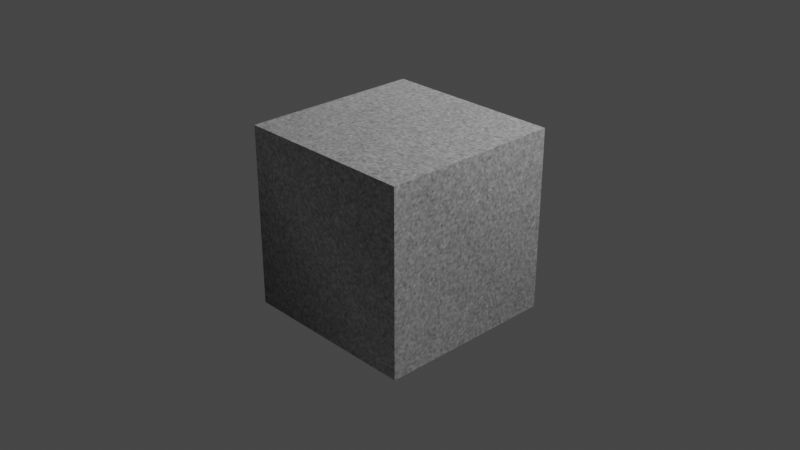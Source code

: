 # Source: uv_test_cube.blend  (saved by Blender 2.82.7; exported with 4.5.12 LTS)
import bpy
from mathutils import Matrix  # noqa: F401  (used for matrix-valued properties, if any)

bpy.ops.wm.read_factory_settings(use_empty=True)
scene = bpy.context.scene
scene.name = 'Scene'

# ---- collections
col_collection = bpy.data.collections.new('Collection'); scene.collection.children.link(col_collection)

# ---- images (referenced by path relative to the original .blend; pixels are not part of the script)
import os
ASSET_DIR = os.environ.get("B2B_ASSET_DIR", "")  # directory of the original .blend (textures are referenced by path, not embedded)
HERE = os.path.dirname(os.path.abspath(__file__))  # packed textures are extracted next to this script under _unpacked/

def load_image(name, relpath, width, height, colorspace="sRGB"):
    """Load a texture the original file referenced (path relative to the .blend, or extracted next to this script)."""
    p = next((c for c in (os.path.join(HERE, relpath), os.path.join(ASSET_DIR, relpath)) if relpath and os.path.exists(c)), "")
    if p:
        img = bpy.data.images.load(p, check_existing=True)
        img.name = name
    else:  # same state as the original file: an image datablock whose file is absent (Cycles renders it pink)
        img = bpy.data.images.new(name, width, height)
        img.source = "FILE"
        img.filepath = "//" + (relpath or name)
    img.colorspace_settings.name = colorspace
    return img
img_iron_texture62_jpg = load_image('iron_texture62.jpg', '_unpacked/iron_texture62.1716eef6.jpg', 400, 400, 'sRGB')

# ---- materials (node trees are filled in below, after node groups)
mat_material = bpy.data.materials.new('Material')
mat_material.alpha_threshold = 0.0
mat_material.use_transparent_shadow = False
mat_material.line_color = (0.0, 0.0, 0.0, 1.0)

# ---- material node trees
mat_material.use_nodes = True; mat_material.node_tree.nodes.clear()
_N = mat_material.node_tree.nodes; _L = mat_material.node_tree.links
n0 = _N.new('ShaderNodeOutputMaterial'); n0.name = 'Material Output'; n0.location = (300, 300)
n1 = _N.new('ShaderNodeBsdfPrincipled'); n1.name = 'Principled BSDF'; n1.location = (10, 300)
n1.distribution = 'GGX'
n1.subsurface_method = 'BURLEY'
n1.inputs[2].default_value = 0.4
n1.inputs[3].default_value = 1.45
n1.inputs[27].default_value = (0.0, 0.0, 0.0, 1.0)
n1.inputs[28].default_value = 1.0
n2 = _N.new('ShaderNodeTexImage'); n2.name = 'Image Texture'; n2.location = (-371, 209)
n2.image = img_iron_texture62_jpg
_L.new(n1.outputs[0], n0.inputs[0])
_L.new(n2.outputs[0], n1.inputs[0])
n0.is_active_output = True

# ---- world
world_world = bpy.data.worlds.new('World'); scene.world = world_world
world_world.use_nodes = True; world_world.node_tree.nodes.clear()
_N = world_world.node_tree.nodes; _L = world_world.node_tree.links
n0 = _N.new('ShaderNodeOutputWorld'); n0.name = 'World Output'; n0.location = (300, 300)
n1 = _N.new('ShaderNodeBackground'); n1.name = 'Background'; n1.location = (10, 300)
n1.inputs[0].default_value = (0.05088, 0.05088, 0.05088, 1.0)
_L.new(n1.outputs[0], n0.inputs[0])
n0.is_active_output = True
world_world.color = (0.05088, 0.05088, 0.05088)
world_world.use_sun_shadow = False
world_world.sun_shadow_jitter_overblur = 0.0

# ---- cameras
cam_camera = bpy.data.cameras.new('Camera')
cam_camera.clip_end = 100.0
cam_camera.ortho_scale = 7.314

# ---- lights
light_light = bpy.data.lights.new('Light', 'POINT')
light_light.transmission_factor = 0.0
light_light.energy = 1000.0
light_light.shadow_soft_size = 0.1
light_light.shadow_maximum_resolution = 0.006
light_light.use_absolute_resolution = True

# ---- meshes
me_cube = bpy.data.meshes.new('Cube')
me_cube.from_pydata([(1.0, 1.0, 1.0), (1.0, 1.0, -1.0), (1.0, -1.0, 1.0), (1.0, -1.0, -1.0), (-1.0, 1.0, 1.0), (-1.0, 1.0, -1.0), (-1.0, -1.0, 1.0), (-1.0, -1.0, -1.0)], [], [(0, 4, 6, 2), (3, 2, 6, 7), (7, 6, 4, 5), (5, 1, 3, 7), (1, 0, 2, 3), (5, 4, 0, 1)])
_uv = me_cube.uv_layers.new(name='UVMap')
_uv.uv.foreach_set('vector', [0.4033, 0.5725, 0.2182, 0.7491, 0.04163, 0.564, 0.2267, 0.3874, 0.4118, 0.2109, 0.2267, 0.3874, 0.05016, 0.2024, 0.2352, 0.02579, 0.9415, 0.7661, 0.7564, 0.9427, 0.5798, 0.7576, 0.7649, 0.5811, 0.7735, 0.2194, 0.5884, 0.396, 0.4118, 0.2109, 0.5969, 0.03431, 0.5884, 0.396, 0.4033, 0.5725, 0.2267, 0.3874, 0.4118, 0.2109, 0.7649, 0.5811, 0.5798, 0.7576, 0.4033, 0.5725, 0.5884, 0.396])
me_cube.materials.append(mat_material)
me_cube.use_remesh_preserve_volume = False
me_cube.use_remesh_preserve_attributes = False
me_cube.use_mirror_vertex_groups = False
me_cube.update()

# ---- objects
ob_cube = bpy.data.objects.new('Cube', me_cube)
ob_light = bpy.data.objects.new('Light', light_light)
ob_camera = bpy.data.objects.new('Camera', cam_camera)

# ---- transforms, parenting, visibility, modifiers, constraints
ob_cube.location = (0.0, 0.0, 0.0)
ob_cube.lock_rotations_4d = False
ob_cube.empty_display_type = 'ARROWS'
ob_cube.lineart.crease_threshold = 0.0
ob_light.location = (4.076, 1.005, 5.904)
ob_light.rotation_euler = (0.6503, 0.05522, 1.866)
ob_light.lock_rotations_4d = False
ob_light.empty_display_type = 'ARROWS'
ob_light.color = (0.0, 0.0, 0.0, 0.0)
ob_light.lineart.crease_threshold = 0.0
ob_camera.location = (7.359, -6.926, 4.958)
ob_camera.rotation_euler = (1.109, 0.0, 0.8149)
ob_camera.lock_rotations_4d = False
ob_camera.empty_display_type = 'ARROWS'
ob_camera.color = (0.0, 0.0, 0.0, 0.0)
ob_camera.display_type = 'WIRE'
ob_camera.lineart.crease_threshold = 0.0

# ---- collection membership
col_collection.objects.link(ob_cube)
col_collection.objects.link(ob_light)
col_collection.objects.link(ob_camera)

# ---- scene / render settings (as saved in the file)
scene.camera = ob_camera
scene.frame_start = 1; scene.frame_end = 250; scene.frame_set(1)
scene.render.engine = 'BLENDER_EEVEE_NEXT'
scene.cycles.use_denoising = False
scene.cycles.samples = 128
scene.cycles.sampling_pattern = 'TABULATED_SOBOL'
scene.cycles.use_adaptive_sampling = False
scene.cycles.use_light_tree = False
scene.view_settings.view_transform = 'Filmic'
bpy.context.view_layer.update()
